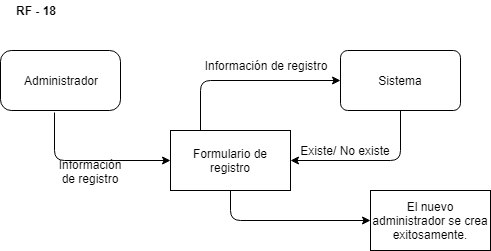

The diagram above was exported from draw.io. Its source (the exported page's mxGraphModel, read from the mxfile embedded in the PNG):
<mxGraphModel dx="800" dy="464" grid="1" gridSize="10" guides="1" tooltips="1" connect="1" arrows="1" fold="1" page="1" pageScale="1" pageWidth="827" pageHeight="1169" math="0" shadow="0">
  <root>
    <mxCell id="0" />
    <mxCell id="1" parent="0" />
    <mxCell id="92GELiXZUqZ_FQPuZ2M5-1" value="&lt;span lang=&quot;ES-CO&quot;&gt;Administrador&lt;/span&gt;" style="rounded=1;whiteSpace=wrap;html=1;arcSize=18;" vertex="1" parent="1">
      <mxGeometry x="100" y="250" width="120" height="60" as="geometry" />
    </mxCell>
    <mxCell id="92GELiXZUqZ_FQPuZ2M5-2" value="&lt;p&gt;&lt;span lang=&quot;ES-CO&quot;&gt;Formulario de registro&lt;/span&gt;&lt;br&gt;&lt;/p&gt;" style="rounded=0;whiteSpace=wrap;html=1;" vertex="1" parent="1">
      <mxGeometry x="270" y="330" width="120" height="60" as="geometry" />
    </mxCell>
    <mxCell id="92GELiXZUqZ_FQPuZ2M5-3" value="&lt;span lang=&quot;ES-CO&quot;&gt;El nuevo administrador se crea exitosamente.&lt;/span&gt;" style="rounded=0;whiteSpace=wrap;html=1;" vertex="1" parent="1">
      <mxGeometry x="470" y="390" width="120" height="60" as="geometry" />
    </mxCell>
    <mxCell id="92GELiXZUqZ_FQPuZ2M5-4" value="Sistema" style="rounded=1;whiteSpace=wrap;html=1;arcSize=12;" vertex="1" parent="1">
      <mxGeometry x="440" y="250" width="120" height="60" as="geometry" />
    </mxCell>
    <mxCell id="92GELiXZUqZ_FQPuZ2M5-5" value="" style="endArrow=classic;html=1;exitX=0.45;exitY=1.033;exitDx=0;exitDy=0;exitPerimeter=0;entryX=0;entryY=0.5;entryDx=0;entryDy=0;" edge="1" parent="1" source="92GELiXZUqZ_FQPuZ2M5-1" target="92GELiXZUqZ_FQPuZ2M5-2">
      <mxGeometry width="50" height="50" relative="1" as="geometry">
        <mxPoint x="100" y="520" as="sourcePoint" />
        <mxPoint x="150" y="470" as="targetPoint" />
        <Array as="points">
          <mxPoint x="154" y="360" />
        </Array>
      </mxGeometry>
    </mxCell>
    <mxCell id="92GELiXZUqZ_FQPuZ2M5-6" value="" style="endArrow=classic;html=1;entryX=0;entryY=0.5;entryDx=0;entryDy=0;exitX=0.25;exitY=0;exitDx=0;exitDy=0;" edge="1" parent="1" source="92GELiXZUqZ_FQPuZ2M5-2" target="92GELiXZUqZ_FQPuZ2M5-4">
      <mxGeometry width="50" height="50" relative="1" as="geometry">
        <mxPoint x="330" y="335" as="sourcePoint" />
        <mxPoint x="380" y="285" as="targetPoint" />
        <Array as="points">
          <mxPoint x="300" y="280" />
        </Array>
      </mxGeometry>
    </mxCell>
    <mxCell id="92GELiXZUqZ_FQPuZ2M5-7" value="" style="endArrow=classic;html=1;exitX=0.5;exitY=1;exitDx=0;exitDy=0;" edge="1" parent="1" source="92GELiXZUqZ_FQPuZ2M5-4">
      <mxGeometry width="50" height="50" relative="1" as="geometry">
        <mxPoint x="100" y="520" as="sourcePoint" />
        <mxPoint x="390" y="360" as="targetPoint" />
        <Array as="points">
          <mxPoint x="500" y="360" />
        </Array>
      </mxGeometry>
    </mxCell>
    <mxCell id="92GELiXZUqZ_FQPuZ2M5-8" value="Información de registro" style="text;html=1;strokeColor=none;fillColor=none;align=center;verticalAlign=middle;whiteSpace=wrap;rounded=0;" vertex="1" parent="1">
      <mxGeometry x="300" y="250" width="130" height="30" as="geometry" />
    </mxCell>
    <mxCell id="92GELiXZUqZ_FQPuZ2M5-9" value="Existe/ No existe" style="text;html=1;strokeColor=none;fillColor=none;align=center;verticalAlign=middle;whiteSpace=wrap;rounded=0;" vertex="1" parent="1">
      <mxGeometry x="390" y="340" width="110" height="20" as="geometry" />
    </mxCell>
    <mxCell id="92GELiXZUqZ_FQPuZ2M5-10" value="" style="endArrow=classic;html=1;exitX=0.5;exitY=1;exitDx=0;exitDy=0;entryX=0;entryY=0.5;entryDx=0;entryDy=0;" edge="1" parent="1" source="92GELiXZUqZ_FQPuZ2M5-2" target="92GELiXZUqZ_FQPuZ2M5-3">
      <mxGeometry width="50" height="50" relative="1" as="geometry">
        <mxPoint x="100" y="520" as="sourcePoint" />
        <mxPoint x="150" y="470" as="targetPoint" />
        <Array as="points">
          <mxPoint x="330" y="420" />
        </Array>
      </mxGeometry>
    </mxCell>
    <mxCell id="92GELiXZUqZ_FQPuZ2M5-11" value="Información de registro" style="text;html=1;strokeColor=none;fillColor=none;align=center;verticalAlign=middle;whiteSpace=wrap;rounded=0;" vertex="1" parent="1">
      <mxGeometry x="170" y="370" width="40" as="geometry" />
    </mxCell>
    <mxCell id="92GELiXZUqZ_FQPuZ2M5-12" value="&lt;b&gt;RF - 18&lt;/b&gt;" style="text;html=1;strokeColor=none;fillColor=none;align=center;verticalAlign=middle;whiteSpace=wrap;rounded=0;" vertex="1" parent="1">
      <mxGeometry x="100" y="200" width="70" height="20" as="geometry" />
    </mxCell>
  </root>
</mxGraphModel>